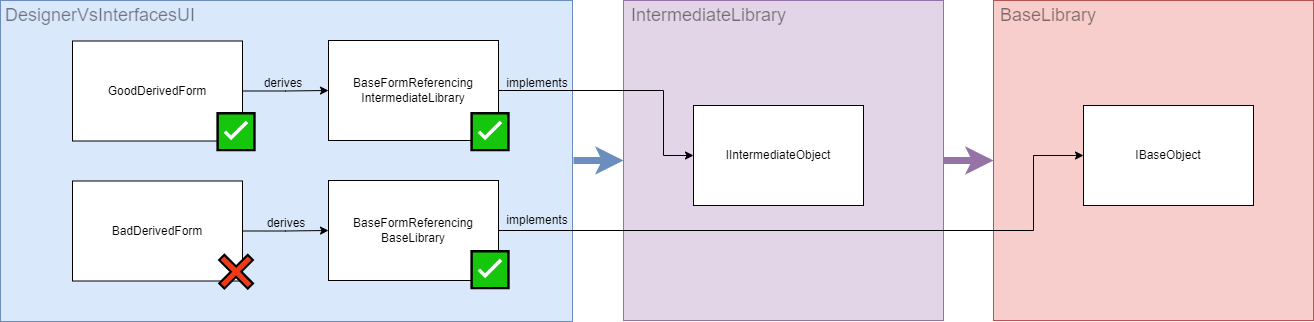

The diagram above was exported from draw.io. Its source (the exported page's mxGraphModel, read from the mxfile embedded in the PNG):
<mxGraphModel dx="1989" dy="767" grid="0" gridSize="10" guides="1" tooltips="1" connect="1" arrows="1" fold="1" page="0" pageScale="1" pageWidth="827" pageHeight="1169" math="0" shadow="0">
  <root>
    <mxCell id="0" />
    <mxCell id="1" parent="0" />
    <mxCell id="bm28-MHF-nzmM-pp0hAz-15" value="" style="rounded=0;whiteSpace=wrap;html=1;fillColor=#dae8fc;strokeColor=#6c8ebf;" vertex="1" parent="1">
      <mxGeometry x="-393" y="430" width="572" height="321" as="geometry" />
    </mxCell>
    <mxCell id="bm28-MHF-nzmM-pp0hAz-10" style="edgeStyle=orthogonalEdgeStyle;rounded=0;orthogonalLoop=1;jettySize=auto;html=1;entryX=0;entryY=0.5;entryDx=0;entryDy=0;strokeWidth=7;fillColor=#dae8fc;strokeColor=#6c8ebf;" edge="1" parent="1" target="bm28-MHF-nzmM-pp0hAz-2">
      <mxGeometry relative="1" as="geometry">
        <mxPoint x="180" y="590" as="sourcePoint" />
      </mxGeometry>
    </mxCell>
    <mxCell id="bm28-MHF-nzmM-pp0hAz-11" style="edgeStyle=orthogonalEdgeStyle;rounded=0;orthogonalLoop=1;jettySize=auto;html=1;entryX=0;entryY=0.5;entryDx=0;entryDy=0;strokeWidth=7;fillColor=#e1d5e7;strokeColor=#9673a6;" edge="1" parent="1" source="bm28-MHF-nzmM-pp0hAz-2" target="bm28-MHF-nzmM-pp0hAz-3">
      <mxGeometry relative="1" as="geometry" />
    </mxCell>
    <mxCell id="bm28-MHF-nzmM-pp0hAz-2" value="" style="whiteSpace=wrap;html=1;aspect=fixed;fillColor=#e1d5e7;strokeColor=#9673a6;" vertex="1" parent="1">
      <mxGeometry x="230" y="430" width="320" height="320" as="geometry" />
    </mxCell>
    <mxCell id="bm28-MHF-nzmM-pp0hAz-3" value="" style="whiteSpace=wrap;html=1;aspect=fixed;fillColor=#f8cecc;strokeColor=#b85450;" vertex="1" parent="1">
      <mxGeometry x="600" y="430" width="320" height="320" as="geometry" />
    </mxCell>
    <mxCell id="bm28-MHF-nzmM-pp0hAz-8" style="edgeStyle=orthogonalEdgeStyle;rounded=0;orthogonalLoop=1;jettySize=auto;html=1;" edge="1" parent="1" source="bm28-MHF-nzmM-pp0hAz-4" target="bm28-MHF-nzmM-pp0hAz-6">
      <mxGeometry relative="1" as="geometry">
        <Array as="points">
          <mxPoint x="270" y="520" />
          <mxPoint x="270" y="585" />
        </Array>
      </mxGeometry>
    </mxCell>
    <mxCell id="bm28-MHF-nzmM-pp0hAz-4" value="BaseFormReferencing&lt;br&gt;IntermediateLibrary" style="rounded=0;whiteSpace=wrap;html=1;" vertex="1" parent="1">
      <mxGeometry x="-65" y="470" width="170" height="100" as="geometry" />
    </mxCell>
    <mxCell id="bm28-MHF-nzmM-pp0hAz-9" style="edgeStyle=orthogonalEdgeStyle;rounded=0;orthogonalLoop=1;jettySize=auto;html=1;" edge="1" parent="1" source="bm28-MHF-nzmM-pp0hAz-5" target="bm28-MHF-nzmM-pp0hAz-7">
      <mxGeometry relative="1" as="geometry">
        <Array as="points">
          <mxPoint x="640" y="660" />
          <mxPoint x="640" y="585" />
        </Array>
      </mxGeometry>
    </mxCell>
    <mxCell id="bm28-MHF-nzmM-pp0hAz-5" value="BaseFormReferencing&lt;br&gt;BaseLibrary" style="rounded=0;whiteSpace=wrap;html=1;" vertex="1" parent="1">
      <mxGeometry x="-65" y="610" width="170" height="100" as="geometry" />
    </mxCell>
    <mxCell id="bm28-MHF-nzmM-pp0hAz-6" value="IIntermediateObject" style="rounded=0;whiteSpace=wrap;html=1;" vertex="1" parent="1">
      <mxGeometry x="300" y="535" width="170" height="100" as="geometry" />
    </mxCell>
    <mxCell id="bm28-MHF-nzmM-pp0hAz-7" value="IBaseObject" style="rounded=0;whiteSpace=wrap;html=1;" vertex="1" parent="1">
      <mxGeometry x="690" y="535" width="170" height="100" as="geometry" />
    </mxCell>
    <mxCell id="bm28-MHF-nzmM-pp0hAz-18" value="" style="edgeStyle=orthogonalEdgeStyle;rounded=0;orthogonalLoop=1;jettySize=auto;html=1;strokeWidth=1;" edge="1" parent="1" source="bm28-MHF-nzmM-pp0hAz-16" target="bm28-MHF-nzmM-pp0hAz-4">
      <mxGeometry relative="1" as="geometry" />
    </mxCell>
    <mxCell id="bm28-MHF-nzmM-pp0hAz-16" value="GoodDerivedForm" style="rounded=0;whiteSpace=wrap;html=1;" vertex="1" parent="1">
      <mxGeometry x="-321" y="470.5" width="170" height="100" as="geometry" />
    </mxCell>
    <mxCell id="bm28-MHF-nzmM-pp0hAz-19" value="" style="edgeStyle=orthogonalEdgeStyle;rounded=0;orthogonalLoop=1;jettySize=auto;html=1;strokeWidth=1;" edge="1" parent="1" source="bm28-MHF-nzmM-pp0hAz-17" target="bm28-MHF-nzmM-pp0hAz-5">
      <mxGeometry relative="1" as="geometry" />
    </mxCell>
    <mxCell id="bm28-MHF-nzmM-pp0hAz-17" value="BadDerivedForm" style="rounded=0;whiteSpace=wrap;html=1;" vertex="1" parent="1">
      <mxGeometry x="-321" y="610.5" width="170" height="100" as="geometry" />
    </mxCell>
    <mxCell id="bm28-MHF-nzmM-pp0hAz-22" value="derives" style="text;html=1;strokeColor=none;fillColor=none;align=center;verticalAlign=middle;whiteSpace=wrap;rounded=0;" vertex="1" parent="1">
      <mxGeometry x="-140" y="498" width="60" height="30" as="geometry" />
    </mxCell>
    <mxCell id="bm28-MHF-nzmM-pp0hAz-23" value="derives" style="text;html=1;strokeColor=none;fillColor=none;align=center;verticalAlign=middle;whiteSpace=wrap;rounded=0;" vertex="1" parent="1">
      <mxGeometry x="-137" y="638" width="60" height="30" as="geometry" />
    </mxCell>
    <mxCell id="bm28-MHF-nzmM-pp0hAz-24" value="implements" style="text;html=1;strokeColor=none;fillColor=none;align=center;verticalAlign=middle;whiteSpace=wrap;rounded=0;" vertex="1" parent="1">
      <mxGeometry x="114" y="635" width="60" height="30" as="geometry" />
    </mxCell>
    <mxCell id="bm28-MHF-nzmM-pp0hAz-25" value="implements" style="text;html=1;strokeColor=none;fillColor=none;align=center;verticalAlign=middle;whiteSpace=wrap;rounded=0;" vertex="1" parent="1">
      <mxGeometry x="114" y="498" width="60" height="30" as="geometry" />
    </mxCell>
    <mxCell id="bm28-MHF-nzmM-pp0hAz-26" value="&lt;font style=&quot;font-size: 18px;&quot;&gt;DesignerVsInterfacesUI&lt;/font&gt;" style="text;html=1;strokeColor=none;fillColor=none;align=left;verticalAlign=middle;whiteSpace=wrap;rounded=0;textOpacity=50;fontColor=#000000;" vertex="1" parent="1">
      <mxGeometry x="-390" y="430" width="301" height="30" as="geometry" />
    </mxCell>
    <mxCell id="bm28-MHF-nzmM-pp0hAz-31" value="&lt;font style=&quot;font-size: 18px;&quot;&gt;IntermediateLibrary&lt;/font&gt;" style="text;html=1;strokeColor=none;fillColor=none;align=left;verticalAlign=middle;whiteSpace=wrap;rounded=0;textOpacity=50;fontColor=#000000;" vertex="1" parent="1">
      <mxGeometry x="236" y="430" width="229" height="30" as="geometry" />
    </mxCell>
    <mxCell id="bm28-MHF-nzmM-pp0hAz-32" value="&lt;font style=&quot;font-size: 18px;&quot;&gt;BaseLibrary&lt;/font&gt;" style="text;html=1;strokeColor=none;fillColor=none;align=left;verticalAlign=middle;whiteSpace=wrap;rounded=0;textOpacity=50;fontColor=#000000;" vertex="1" parent="1">
      <mxGeometry x="605" y="430" width="127" height="30" as="geometry" />
    </mxCell>
    <mxCell id="bm28-MHF-nzmM-pp0hAz-33" value="&lt;font style=&quot;font-size: 35px;&quot; color=&quot;#ff0000&quot;&gt;✅&lt;/font&gt;" style="text;html=1;strokeColor=none;fillColor=none;align=center;verticalAlign=middle;whiteSpace=wrap;rounded=0;fontSize=18;fontColor=#000000;" vertex="1" parent="1">
      <mxGeometry x="-187" y="546" width="60" height="30" as="geometry" />
    </mxCell>
    <mxCell id="bm28-MHF-nzmM-pp0hAz-34" value="&lt;font style=&quot;font-size: 35px;&quot; color=&quot;#ff0000&quot;&gt;✅&lt;/font&gt;" style="text;html=1;strokeColor=none;fillColor=none;align=center;verticalAlign=middle;whiteSpace=wrap;rounded=0;fontSize=18;fontColor=#000000;" vertex="1" parent="1">
      <mxGeometry x="67" y="546" width="60" height="30" as="geometry" />
    </mxCell>
    <mxCell id="bm28-MHF-nzmM-pp0hAz-35" value="&lt;font style=&quot;font-size: 35px;&quot; color=&quot;#ff0000&quot;&gt;✅&lt;/font&gt;" style="text;html=1;strokeColor=none;fillColor=none;align=center;verticalAlign=middle;whiteSpace=wrap;rounded=0;fontSize=18;fontColor=#000000;" vertex="1" parent="1">
      <mxGeometry x="67" y="684" width="60" height="30" as="geometry" />
    </mxCell>
    <mxCell id="bm28-MHF-nzmM-pp0hAz-36" value="&lt;font style=&quot;font-size: 35px;&quot; color=&quot;#ff0000&quot;&gt;❌&lt;/font&gt;" style="text;html=1;strokeColor=none;fillColor=none;align=center;verticalAlign=middle;whiteSpace=wrap;rounded=0;fontSize=18;fontColor=#000000;" vertex="1" parent="1">
      <mxGeometry x="-187" y="686" width="60" height="30" as="geometry" />
    </mxCell>
  </root>
</mxGraphModel>